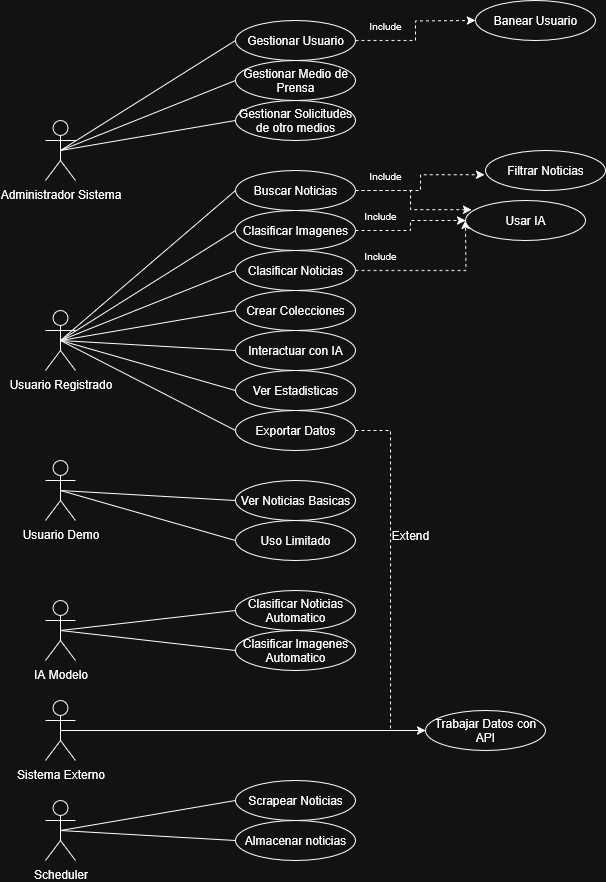

The diagram above was exported from draw.io. Its source (the exported page's mxGraphModel, read from the mxfile embedded in the PNG):
<mxGraphModel dx="1678" dy="2016" grid="1" gridSize="10" guides="1" tooltips="1" connect="1" arrows="1" fold="1" page="1" pageScale="1" pageWidth="850" pageHeight="1100" math="0" shadow="0">
  <root>
    <mxCell id="0" />
    <mxCell id="1" parent="0" />
    <mxCell id="RYqFi6KH2t2MvVkP42pJ-2" value="Administrador Sistema" style="shape=umlActor;verticalLabelPosition=bottom;verticalAlign=top;html=1;outlineConnect=0;" parent="1" vertex="1">
      <mxGeometry x="60" y="100" width="30" height="60" as="geometry" />
    </mxCell>
    <mxCell id="RYqFi6KH2t2MvVkP42pJ-3" value="Usuario Registrado" style="shape=umlActor;verticalLabelPosition=bottom;verticalAlign=top;html=1;outlineConnect=0;" parent="1" vertex="1">
      <mxGeometry x="60" y="290" width="30" height="60" as="geometry" />
    </mxCell>
    <mxCell id="RYqFi6KH2t2MvVkP42pJ-17" value="" style="endArrow=none;html=1;rounded=0;exitX=0.5;exitY=0.5;exitDx=0;exitDy=0;exitPerimeter=0;entryX=0;entryY=0.5;entryDx=0;entryDy=0;" parent="1" source="RYqFi6KH2t2MvVkP42pJ-2" target="i1gzdTiB35CUkOOfr8fe-18" edge="1">
      <mxGeometry width="50" height="50" relative="1" as="geometry">
        <mxPoint x="160" y="304" as="sourcePoint" />
        <mxPoint x="240" y="140" as="targetPoint" />
      </mxGeometry>
    </mxCell>
    <mxCell id="RYqFi6KH2t2MvVkP42pJ-19" value="" style="endArrow=none;html=1;rounded=0;exitX=0.5;exitY=0.5;exitDx=0;exitDy=0;exitPerimeter=0;entryX=0;entryY=0.5;entryDx=0;entryDy=0;" parent="1" source="RYqFi6KH2t2MvVkP42pJ-3" target="i1gzdTiB35CUkOOfr8fe-6" edge="1">
      <mxGeometry width="50" height="50" relative="1" as="geometry">
        <mxPoint x="210" y="444" as="sourcePoint" />
        <mxPoint x="250" y="330" as="targetPoint" />
      </mxGeometry>
    </mxCell>
    <mxCell id="i1gzdTiB35CUkOOfr8fe-2" value="Usuario Demo" style="shape=umlActor;verticalLabelPosition=bottom;verticalAlign=top;html=1;outlineConnect=0;" vertex="1" parent="1">
      <mxGeometry x="60" y="440" width="30" height="60" as="geometry" />
    </mxCell>
    <mxCell id="i1gzdTiB35CUkOOfr8fe-3" value="Scheduler" style="shape=umlActor;verticalLabelPosition=bottom;verticalAlign=top;html=1;outlineConnect=0;" vertex="1" parent="1">
      <mxGeometry x="60" y="780" width="30" height="60" as="geometry" />
    </mxCell>
    <mxCell id="i1gzdTiB35CUkOOfr8fe-4" value="IA Modelo" style="shape=umlActor;verticalLabelPosition=bottom;verticalAlign=top;html=1;outlineConnect=0;" vertex="1" parent="1">
      <mxGeometry x="60" y="580" width="30" height="60" as="geometry" />
    </mxCell>
    <mxCell id="i1gzdTiB35CUkOOfr8fe-5" value="Sistema Externo" style="shape=umlActor;verticalLabelPosition=bottom;verticalAlign=top;html=1;outlineConnect=0;" vertex="1" parent="1">
      <mxGeometry x="60" y="680" width="30" height="60" as="geometry" />
    </mxCell>
    <mxCell id="i1gzdTiB35CUkOOfr8fe-6" value="Buscar Noticias" style="ellipse;whiteSpace=wrap;html=1;" vertex="1" parent="1">
      <mxGeometry x="250" y="150" width="120" height="40" as="geometry" />
    </mxCell>
    <mxCell id="i1gzdTiB35CUkOOfr8fe-41" style="edgeStyle=orthogonalEdgeStyle;rounded=0;orthogonalLoop=1;jettySize=auto;html=1;dashed=1;" edge="1" parent="1" source="i1gzdTiB35CUkOOfr8fe-7">
      <mxGeometry relative="1" as="geometry">
        <mxPoint x="480" y="199.9999999999999" as="targetPoint" />
      </mxGeometry>
    </mxCell>
    <mxCell id="i1gzdTiB35CUkOOfr8fe-7" value="Clasificar Noticias" style="ellipse;whiteSpace=wrap;html=1;" vertex="1" parent="1">
      <mxGeometry x="250" y="230" width="120" height="40" as="geometry" />
    </mxCell>
    <mxCell id="i1gzdTiB35CUkOOfr8fe-8" value="" style="endArrow=none;html=1;rounded=0;exitX=0.5;exitY=0.5;exitDx=0;exitDy=0;exitPerimeter=0;entryX=0;entryY=0.5;entryDx=0;entryDy=0;" edge="1" parent="1" source="RYqFi6KH2t2MvVkP42pJ-3" target="i1gzdTiB35CUkOOfr8fe-7">
      <mxGeometry width="50" height="50" relative="1" as="geometry">
        <mxPoint x="210" y="370" as="sourcePoint" />
        <mxPoint x="385" y="330" as="targetPoint" />
      </mxGeometry>
    </mxCell>
    <mxCell id="i1gzdTiB35CUkOOfr8fe-9" value="Crear Colecciones" style="ellipse;whiteSpace=wrap;html=1;" vertex="1" parent="1">
      <mxGeometry x="250" y="270" width="120" height="40" as="geometry" />
    </mxCell>
    <mxCell id="i1gzdTiB35CUkOOfr8fe-10" value="" style="endArrow=none;html=1;rounded=0;exitX=0.5;exitY=0.5;exitDx=0;exitDy=0;exitPerimeter=0;entryX=0;entryY=0.5;entryDx=0;entryDy=0;" edge="1" parent="1" source="RYqFi6KH2t2MvVkP42pJ-3" target="i1gzdTiB35CUkOOfr8fe-9">
      <mxGeometry width="50" height="50" relative="1" as="geometry">
        <mxPoint x="260" y="340" as="sourcePoint" />
        <mxPoint x="435" y="340" as="targetPoint" />
      </mxGeometry>
    </mxCell>
    <mxCell id="i1gzdTiB35CUkOOfr8fe-11" value="Interactuar con IA" style="ellipse;whiteSpace=wrap;html=1;" vertex="1" parent="1">
      <mxGeometry x="250" y="310" width="120" height="40" as="geometry" />
    </mxCell>
    <mxCell id="i1gzdTiB35CUkOOfr8fe-12" value="" style="endArrow=none;html=1;rounded=0;exitX=0.5;exitY=0.5;exitDx=0;exitDy=0;exitPerimeter=0;entryX=0;entryY=0.5;entryDx=0;entryDy=0;" edge="1" parent="1" source="RYqFi6KH2t2MvVkP42pJ-3" target="i1gzdTiB35CUkOOfr8fe-11">
      <mxGeometry width="50" height="50" relative="1" as="geometry">
        <mxPoint x="190" y="350" as="sourcePoint" />
        <mxPoint x="365" y="350" as="targetPoint" />
      </mxGeometry>
    </mxCell>
    <mxCell id="i1gzdTiB35CUkOOfr8fe-15" value="Ver Estadisticas" style="ellipse;whiteSpace=wrap;html=1;" vertex="1" parent="1">
      <mxGeometry x="250" y="350" width="120" height="40" as="geometry" />
    </mxCell>
    <mxCell id="i1gzdTiB35CUkOOfr8fe-16" value="" style="endArrow=none;html=1;rounded=0;exitX=0.5;exitY=0.5;exitDx=0;exitDy=0;exitPerimeter=0;entryX=0;entryY=0.5;entryDx=0;entryDy=0;" edge="1" parent="1" source="RYqFi6KH2t2MvVkP42pJ-3" target="i1gzdTiB35CUkOOfr8fe-15">
      <mxGeometry width="50" height="50" relative="1" as="geometry">
        <mxPoint x="220" y="360" as="sourcePoint" />
        <mxPoint x="395" y="370" as="targetPoint" />
      </mxGeometry>
    </mxCell>
    <mxCell id="i1gzdTiB35CUkOOfr8fe-17" value="Gestionar Solicitudes de otro medios" style="ellipse;whiteSpace=wrap;html=1;" vertex="1" parent="1">
      <mxGeometry x="250" y="80" width="120" height="40" as="geometry" />
    </mxCell>
    <mxCell id="i1gzdTiB35CUkOOfr8fe-53" style="edgeStyle=orthogonalEdgeStyle;rounded=0;orthogonalLoop=1;jettySize=auto;html=1;dashed=1;" edge="1" parent="1" source="i1gzdTiB35CUkOOfr8fe-18">
      <mxGeometry relative="1" as="geometry">
        <mxPoint x="490" as="targetPoint" />
      </mxGeometry>
    </mxCell>
    <mxCell id="i1gzdTiB35CUkOOfr8fe-18" value="Gestionar Usuario" style="ellipse;whiteSpace=wrap;html=1;" vertex="1" parent="1">
      <mxGeometry x="250" width="120" height="40" as="geometry" />
    </mxCell>
    <mxCell id="i1gzdTiB35CUkOOfr8fe-19" value="Usar IA" style="ellipse;whiteSpace=wrap;html=1;" vertex="1" parent="1">
      <mxGeometry x="480" y="180" width="120" height="40" as="geometry" />
    </mxCell>
    <mxCell id="i1gzdTiB35CUkOOfr8fe-20" value="Gestionar Medio de Prensa" style="ellipse;whiteSpace=wrap;html=1;" vertex="1" parent="1">
      <mxGeometry x="250" y="40" width="120" height="40" as="geometry" />
    </mxCell>
    <mxCell id="i1gzdTiB35CUkOOfr8fe-21" value="Ver Noticias Basicas" style="ellipse;whiteSpace=wrap;html=1;" vertex="1" parent="1">
      <mxGeometry x="250" y="460" width="120" height="40" as="geometry" />
    </mxCell>
    <mxCell id="i1gzdTiB35CUkOOfr8fe-22" value="Uso Limitado" style="ellipse;whiteSpace=wrap;html=1;" vertex="1" parent="1">
      <mxGeometry x="250" y="500" width="120" height="40" as="geometry" />
    </mxCell>
    <mxCell id="i1gzdTiB35CUkOOfr8fe-24" value="" style="endArrow=none;html=1;rounded=0;exitX=0.5;exitY=0.5;exitDx=0;exitDy=0;exitPerimeter=0;entryX=0;entryY=0.5;entryDx=0;entryDy=0;" edge="1" parent="1" source="i1gzdTiB35CUkOOfr8fe-2" target="i1gzdTiB35CUkOOfr8fe-22">
      <mxGeometry width="50" height="50" relative="1" as="geometry">
        <mxPoint x="250" y="400" as="sourcePoint" />
        <mxPoint x="425" y="450" as="targetPoint" />
      </mxGeometry>
    </mxCell>
    <mxCell id="i1gzdTiB35CUkOOfr8fe-25" value="" style="endArrow=none;html=1;rounded=0;exitX=0.5;exitY=0.5;exitDx=0;exitDy=0;exitPerimeter=0;entryX=0;entryY=0.5;entryDx=0;entryDy=0;" edge="1" parent="1" source="i1gzdTiB35CUkOOfr8fe-2" target="i1gzdTiB35CUkOOfr8fe-21">
      <mxGeometry width="50" height="50" relative="1" as="geometry">
        <mxPoint x="250" y="400" as="sourcePoint" />
        <mxPoint x="250" y="450" as="targetPoint" />
      </mxGeometry>
    </mxCell>
    <mxCell id="i1gzdTiB35CUkOOfr8fe-26" value="" style="endArrow=none;html=1;rounded=0;exitX=0.5;exitY=0.5;exitDx=0;exitDy=0;exitPerimeter=0;entryX=0;entryY=0.5;entryDx=0;entryDy=0;" edge="1" parent="1" source="RYqFi6KH2t2MvVkP42pJ-2" target="i1gzdTiB35CUkOOfr8fe-20">
      <mxGeometry width="50" height="50" relative="1" as="geometry">
        <mxPoint x="170" y="160" as="sourcePoint" />
        <mxPoint x="345" y="130" as="targetPoint" />
      </mxGeometry>
    </mxCell>
    <mxCell id="i1gzdTiB35CUkOOfr8fe-27" value="" style="endArrow=none;html=1;rounded=0;exitX=0.5;exitY=0.5;exitDx=0;exitDy=0;exitPerimeter=0;entryX=0;entryY=0.5;entryDx=0;entryDy=0;" edge="1" parent="1" source="RYqFi6KH2t2MvVkP42pJ-2" target="i1gzdTiB35CUkOOfr8fe-17">
      <mxGeometry width="50" height="50" relative="1" as="geometry">
        <mxPoint x="230" y="190" as="sourcePoint" />
        <mxPoint x="405" y="120" as="targetPoint" />
      </mxGeometry>
    </mxCell>
    <mxCell id="i1gzdTiB35CUkOOfr8fe-28" value="Almacenar noticias" style="ellipse;whiteSpace=wrap;html=1;" vertex="1" parent="1">
      <mxGeometry x="250" y="800" width="120" height="40" as="geometry" />
    </mxCell>
    <mxCell id="i1gzdTiB35CUkOOfr8fe-29" value="Scrapear Noticias" style="ellipse;whiteSpace=wrap;html=1;" vertex="1" parent="1">
      <mxGeometry x="250" y="760" width="120" height="40" as="geometry" />
    </mxCell>
    <mxCell id="i1gzdTiB35CUkOOfr8fe-30" value="" style="endArrow=none;html=1;rounded=0;exitX=0.5;exitY=0.5;exitDx=0;exitDy=0;exitPerimeter=0;entryX=0;entryY=0.5;entryDx=0;entryDy=0;" edge="1" parent="1" source="i1gzdTiB35CUkOOfr8fe-3" target="i1gzdTiB35CUkOOfr8fe-29">
      <mxGeometry width="50" height="50" relative="1" as="geometry">
        <mxPoint x="230" y="710" as="sourcePoint" />
        <mxPoint x="405" y="730" as="targetPoint" />
      </mxGeometry>
    </mxCell>
    <mxCell id="i1gzdTiB35CUkOOfr8fe-31" value="" style="endArrow=none;html=1;rounded=0;exitX=0.5;exitY=0.5;exitDx=0;exitDy=0;exitPerimeter=0;entryX=0;entryY=0.5;entryDx=0;entryDy=0;" edge="1" parent="1" source="i1gzdTiB35CUkOOfr8fe-3" target="i1gzdTiB35CUkOOfr8fe-28">
      <mxGeometry width="50" height="50" relative="1" as="geometry">
        <mxPoint x="180" y="750" as="sourcePoint" />
        <mxPoint x="355" y="770" as="targetPoint" />
      </mxGeometry>
    </mxCell>
    <mxCell id="i1gzdTiB35CUkOOfr8fe-32" value="Trabajar Datos con API" style="ellipse;whiteSpace=wrap;html=1;" vertex="1" parent="1">
      <mxGeometry x="440" y="690" width="120" height="40" as="geometry" />
    </mxCell>
    <mxCell id="i1gzdTiB35CUkOOfr8fe-33" value="" style="endArrow=none;html=1;rounded=0;exitX=0.5;exitY=0.5;exitDx=0;exitDy=0;exitPerimeter=0;entryX=0;entryY=0.5;entryDx=0;entryDy=0;" edge="1" parent="1" source="i1gzdTiB35CUkOOfr8fe-5" target="i1gzdTiB35CUkOOfr8fe-32">
      <mxGeometry width="50" height="50" relative="1" as="geometry">
        <mxPoint x="230" y="810" as="sourcePoint" />
        <mxPoint x="405" y="780" as="targetPoint" />
      </mxGeometry>
    </mxCell>
    <mxCell id="i1gzdTiB35CUkOOfr8fe-34" value="Clasificar Noticias Automatico" style="ellipse;whiteSpace=wrap;html=1;" vertex="1" parent="1">
      <mxGeometry x="250" y="570" width="120" height="40" as="geometry" />
    </mxCell>
    <mxCell id="i1gzdTiB35CUkOOfr8fe-35" value="Clasificar Imagenes Automatico" style="ellipse;whiteSpace=wrap;html=1;" vertex="1" parent="1">
      <mxGeometry x="250" y="610" width="120" height="40" as="geometry" />
    </mxCell>
    <mxCell id="i1gzdTiB35CUkOOfr8fe-36" value="" style="endArrow=none;html=1;rounded=0;exitX=0.5;exitY=0.5;exitDx=0;exitDy=0;exitPerimeter=0;entryX=0;entryY=0.5;entryDx=0;entryDy=0;" edge="1" parent="1" source="i1gzdTiB35CUkOOfr8fe-4" target="i1gzdTiB35CUkOOfr8fe-34">
      <mxGeometry width="50" height="50" relative="1" as="geometry">
        <mxPoint x="170" y="690" as="sourcePoint" />
        <mxPoint x="345" y="690" as="targetPoint" />
      </mxGeometry>
    </mxCell>
    <mxCell id="i1gzdTiB35CUkOOfr8fe-37" value="" style="endArrow=none;html=1;rounded=0;exitX=0.5;exitY=0.5;exitDx=0;exitDy=0;exitPerimeter=0;entryX=0;entryY=0.5;entryDx=0;entryDy=0;" edge="1" parent="1" source="i1gzdTiB35CUkOOfr8fe-4" target="i1gzdTiB35CUkOOfr8fe-35">
      <mxGeometry width="50" height="50" relative="1" as="geometry">
        <mxPoint x="170" y="650" as="sourcePoint" />
        <mxPoint x="345" y="630" as="targetPoint" />
      </mxGeometry>
    </mxCell>
    <mxCell id="i1gzdTiB35CUkOOfr8fe-40" style="edgeStyle=orthogonalEdgeStyle;rounded=0;orthogonalLoop=1;jettySize=auto;html=1;entryX=0;entryY=0.5;entryDx=0;entryDy=0;dashed=1;" edge="1" parent="1" source="i1gzdTiB35CUkOOfr8fe-38" target="i1gzdTiB35CUkOOfr8fe-19">
      <mxGeometry relative="1" as="geometry" />
    </mxCell>
    <mxCell id="i1gzdTiB35CUkOOfr8fe-38" value="Clasificar Imagenes" style="ellipse;whiteSpace=wrap;html=1;" vertex="1" parent="1">
      <mxGeometry x="250" y="190" width="120" height="40" as="geometry" />
    </mxCell>
    <mxCell id="i1gzdTiB35CUkOOfr8fe-39" value="" style="endArrow=none;html=1;rounded=0;exitX=0.5;exitY=0.5;exitDx=0;exitDy=0;exitPerimeter=0;entryX=0;entryY=0.5;entryDx=0;entryDy=0;" edge="1" parent="1" source="RYqFi6KH2t2MvVkP42pJ-3" target="i1gzdTiB35CUkOOfr8fe-38">
      <mxGeometry width="50" height="50" relative="1" as="geometry">
        <mxPoint x="180" y="350" as="sourcePoint" />
        <mxPoint x="355" y="280" as="targetPoint" />
      </mxGeometry>
    </mxCell>
    <mxCell id="i1gzdTiB35CUkOOfr8fe-42" style="edgeStyle=orthogonalEdgeStyle;rounded=0;orthogonalLoop=1;jettySize=auto;html=1;entryX=0.05;entryY=0.23;entryDx=0;entryDy=0;entryPerimeter=0;dashed=1;" edge="1" parent="1" source="i1gzdTiB35CUkOOfr8fe-6" target="i1gzdTiB35CUkOOfr8fe-19">
      <mxGeometry relative="1" as="geometry" />
    </mxCell>
    <mxCell id="i1gzdTiB35CUkOOfr8fe-43" value="&lt;font style=&quot;font-size: 10px;&quot;&gt;Include&lt;/font&gt;" style="text;html=1;align=center;verticalAlign=middle;whiteSpace=wrap;rounded=0;" vertex="1" parent="1">
      <mxGeometry x="365" y="180" width="60" height="30" as="geometry" />
    </mxCell>
    <mxCell id="i1gzdTiB35CUkOOfr8fe-44" value="&lt;font style=&quot;font-size: 10px;&quot;&gt;Include&lt;/font&gt;" style="text;html=1;align=center;verticalAlign=middle;whiteSpace=wrap;rounded=0;" vertex="1" parent="1">
      <mxGeometry x="370" y="140" width="60" height="30" as="geometry" />
    </mxCell>
    <mxCell id="i1gzdTiB35CUkOOfr8fe-45" value="&lt;font style=&quot;font-size: 10px;&quot;&gt;Include&lt;/font&gt;" style="text;html=1;align=center;verticalAlign=middle;whiteSpace=wrap;rounded=0;" vertex="1" parent="1">
      <mxGeometry x="365" y="220" width="60" height="30" as="geometry" />
    </mxCell>
    <mxCell id="i1gzdTiB35CUkOOfr8fe-46" value="Filtrar Noticias" style="ellipse;whiteSpace=wrap;html=1;" vertex="1" parent="1">
      <mxGeometry x="500" y="130" width="120" height="40" as="geometry" />
    </mxCell>
    <mxCell id="i1gzdTiB35CUkOOfr8fe-47" style="edgeStyle=orthogonalEdgeStyle;rounded=0;orthogonalLoop=1;jettySize=auto;html=1;entryX=-0.008;entryY=0.606;entryDx=0;entryDy=0;entryPerimeter=0;dashed=1;" edge="1" parent="1" source="i1gzdTiB35CUkOOfr8fe-6" target="i1gzdTiB35CUkOOfr8fe-46">
      <mxGeometry relative="1" as="geometry" />
    </mxCell>
    <mxCell id="i1gzdTiB35CUkOOfr8fe-51" style="edgeStyle=orthogonalEdgeStyle;rounded=0;orthogonalLoop=1;jettySize=auto;html=1;entryX=0;entryY=0.5;entryDx=0;entryDy=0;dashed=1;" edge="1" parent="1" source="i1gzdTiB35CUkOOfr8fe-48" target="i1gzdTiB35CUkOOfr8fe-32">
      <mxGeometry relative="1" as="geometry" />
    </mxCell>
    <mxCell id="i1gzdTiB35CUkOOfr8fe-48" value="Exportar Datos" style="ellipse;whiteSpace=wrap;html=1;" vertex="1" parent="1">
      <mxGeometry x="250" y="390" width="120" height="40" as="geometry" />
    </mxCell>
    <mxCell id="i1gzdTiB35CUkOOfr8fe-49" value="" style="endArrow=none;html=1;rounded=0;exitX=0.5;exitY=0.5;exitDx=0;exitDy=0;exitPerimeter=0;entryX=0;entryY=0.5;entryDx=0;entryDy=0;" edge="1" parent="1" source="RYqFi6KH2t2MvVkP42pJ-3" target="i1gzdTiB35CUkOOfr8fe-48">
      <mxGeometry width="50" height="50" relative="1" as="geometry">
        <mxPoint x="210" y="380" as="sourcePoint" />
        <mxPoint x="385" y="430" as="targetPoint" />
      </mxGeometry>
    </mxCell>
    <mxCell id="i1gzdTiB35CUkOOfr8fe-52" value="Extend" style="text;html=1;align=center;verticalAlign=middle;whiteSpace=wrap;rounded=0;" vertex="1" parent="1">
      <mxGeometry x="395" y="500" width="60" height="30" as="geometry" />
    </mxCell>
    <mxCell id="i1gzdTiB35CUkOOfr8fe-54" value="Banear Usuario" style="ellipse;whiteSpace=wrap;html=1;" vertex="1" parent="1">
      <mxGeometry x="490" y="-20" width="120" height="40" as="geometry" />
    </mxCell>
    <mxCell id="i1gzdTiB35CUkOOfr8fe-55" value="&lt;font style=&quot;font-size: 10px;&quot;&gt;Include&lt;/font&gt;" style="text;html=1;align=center;verticalAlign=middle;whiteSpace=wrap;rounded=0;" vertex="1" parent="1">
      <mxGeometry x="370" y="-10" width="60" height="30" as="geometry" />
    </mxCell>
  </root>
</mxGraphModel>